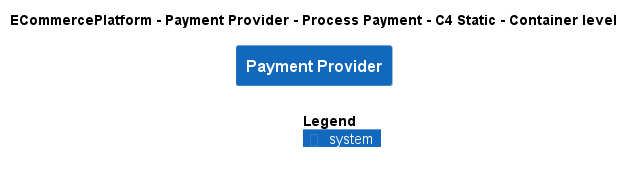

The diagram above was rendered by PlantUML. Its source (embedded in the PNG):
@startuml
!include ..\..\..\..\..\.c4s\C4_Container.puml

AddElementTag("c4interflow:lifecycle:new", $bgColor=green, $fontColor=#ffffff, $borderColor=green, $shadowing="False")
AddElementTag("c4interflow:lifecycle:changed", $bgColor=orange, $fontColor=#ffffff, $borderColor=orange, $shadowing="False")
AddElementTag("c4interflow:lifecycle:removed", $bgColor=red, $fontColor=#ffffff, $borderColor=red, $shadowing="False")

AddRelTag("c4interflow:lifecycle:new", $textColor=green, $lineColor=green)
AddRelTag("c4interflow:lifecycle:changed", $textColor=orange, $lineColor=orange)
AddRelTag("c4interflow:lifecycle:removed", $textColor=red, $lineColor=red)

SHOW_PERSON_PORTRAIT()
LAYOUT_TOP_DOWN()

skinparam linetype polyline

title ECommercePlatform - Payment Provider - Process Payment - C4 Static - Container level

System(ECommercePlatform.SoftwareSystems.PaymentProvider, "Payment Provider", "")



SHOW_LEGEND()
@enduml